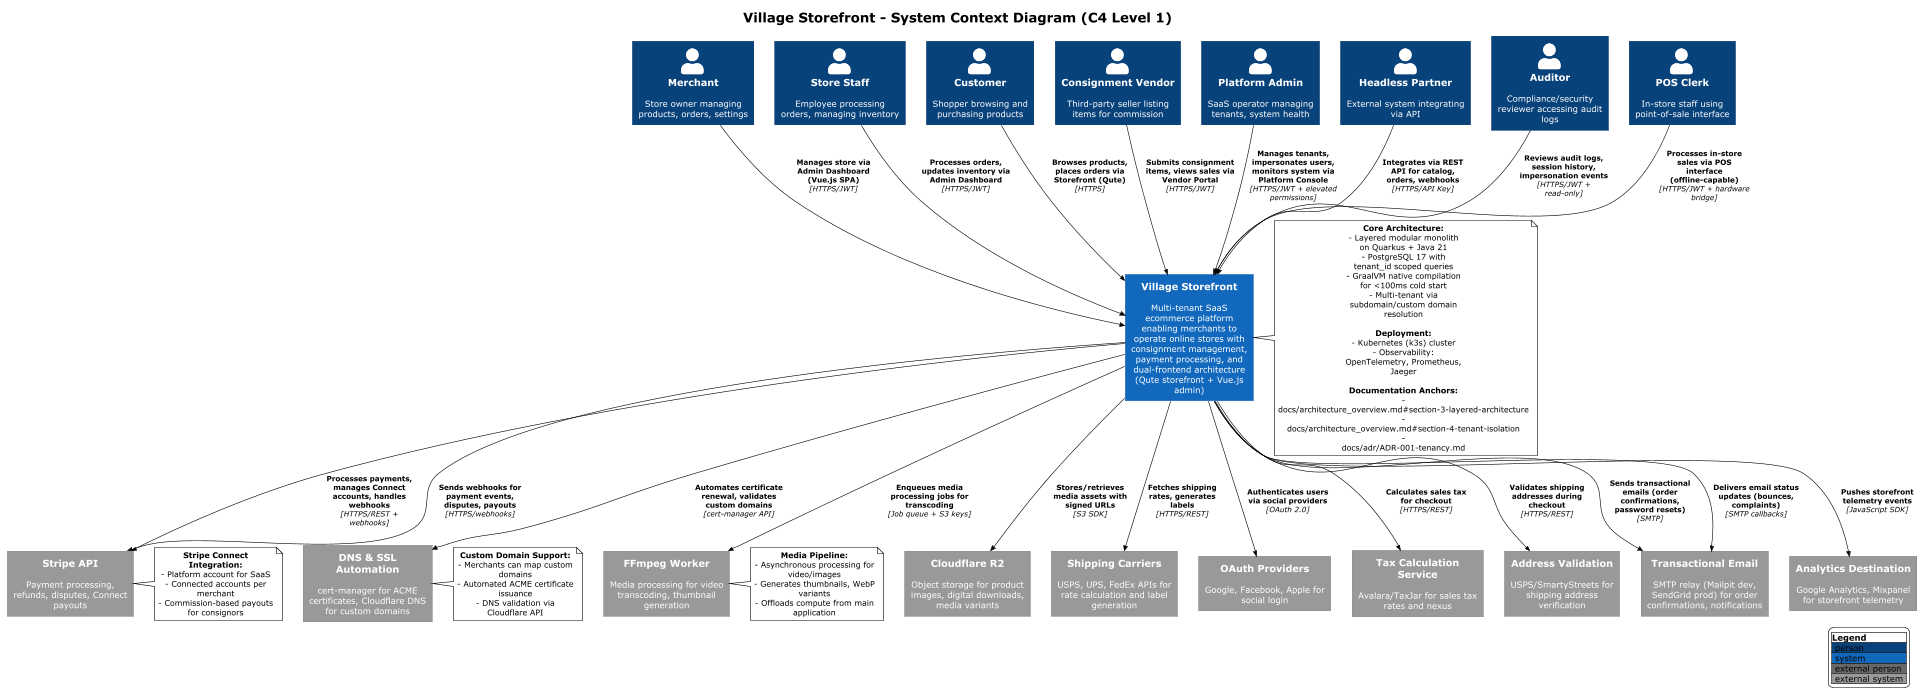

The diagram above was rendered by PlantUML. Its source (embedded in the PNG):
@startuml system-context
!include https://raw.githubusercontent.com/plantuml-stdlib/C4-PlantUML/master/C4_Context.puml

!theme plain
scale max 1920 width

' Rendering command:
' docker run --rm -v "$PWD":/work ghcr.io/plantuml/plantuml docs/diagrams/system-context.puml -tpng
' Or with local PlantUML: plantuml docs/diagrams/system-context.puml

LAYOUT_WITH_LEGEND()

title Village Storefront - System Context Diagram (C4 Level 1)

' ============================================================================
' PERSONAS (Primary Actors)
' ============================================================================
Person(merchant, "Merchant", "Store owner managing products, orders, settings")
Person(staff, "Store Staff", "Employee processing orders, managing inventory")
Person(customer, "Customer", "Shopper browsing and purchasing products")
Person(consignor, "Consignment Vendor", "Third-party seller listing items for commission")
Person(platformAdmin, "Platform Admin", "SaaS operator managing tenants, system health")
Person(headlessPartner, "Headless Partner", "External system integrating via API")
Person(auditor, "Auditor", "Compliance/security reviewer accessing audit logs")
Person(posClerk, "POS Clerk", "In-store staff using point-of-sale interface")

' ============================================================================
' CORE SYSTEM
' ============================================================================
System(villageStorefront, "Village Storefront", "Multi-tenant SaaS ecommerce platform enabling merchants to operate online stores with consignment management, payment processing, and dual-frontend architecture (Qute storefront + Vue.js admin)")

' ============================================================================
' EXTERNAL SYSTEMS (Integration Edges)
' ============================================================================
System_Ext(stripe, "Stripe API", "Payment processing, refunds, disputes, Connect payouts")
System_Ext(cloudflareR2, "Cloudflare R2", "Object storage for product images, digital downloads, media variants")
System_Ext(carriers, "Shipping Carriers", "USPS, UPS, FedEx APIs for rate calculation and label generation")
System_Ext(dnsSSL, "DNS & SSL Automation", "cert-manager for ACME certificates, Cloudflare DNS for custom domains")
System_Ext(ffmpeg, "FFmpeg Worker", "Media processing for video transcoding, thumbnail generation")
System_Ext(oauth, "OAuth Providers", "Google, Facebook, Apple for social login")
System_Ext(taxEngine, "Tax Calculation Service", "Avalara/TaxJar for sales tax rates and nexus")
System_Ext(addressValidation, "Address Validation", "USPS/SmartyStreets for shipping address verification")
System_Ext(smtp, "Transactional Email", "SMTP relay (Mailpit dev, SendGrid prod) for order confirmations, notifications")
System_Ext(analytics, "Analytics Destination", "Google Analytics, Mixpanel for storefront telemetry")

' ============================================================================
' RELATIONSHIPS: Personas → Core System
' ============================================================================
Rel(merchant, villageStorefront, "Manages store via Admin Dashboard (Vue.js SPA)", "HTTPS/JWT")
Rel(staff, villageStorefront, "Processes orders, updates inventory via Admin Dashboard", "HTTPS/JWT")
Rel(customer, villageStorefront, "Browses products, places orders via Storefront (Qute)", "HTTPS")
Rel(consignor, villageStorefront, "Submits consignment items, views sales via Vendor Portal", "HTTPS/JWT")
Rel(platformAdmin, villageStorefront, "Manages tenants, impersonates users, monitors system via Platform Console", "HTTPS/JWT + elevated permissions")
Rel(headlessPartner, villageStorefront, "Integrates via REST API for catalog, orders, webhooks", "HTTPS/API Key")
Rel(auditor, villageStorefront, "Reviews audit logs, session history, impersonation events", "HTTPS/JWT + read-only")
Rel(posClerk, villageStorefront, "Processes in-store sales via POS interface (offline-capable)", "HTTPS/JWT + hardware bridge")

' ============================================================================
' RELATIONSHIPS: Core System → External Systems
' ============================================================================
Rel(villageStorefront, stripe, "Processes payments, manages Connect accounts, handles webhooks", "HTTPS/REST + webhooks")
Rel(villageStorefront, cloudflareR2, "Stores/retrieves media assets with signed URLs", "S3 SDK")
Rel(villageStorefront, carriers, "Fetches shipping rates, generates labels", "HTTPS/REST")
Rel(villageStorefront, dnsSSL, "Automates certificate renewal, validates custom domains", "cert-manager API")
Rel(villageStorefront, ffmpeg, "Enqueues media processing jobs for transcoding", "Job queue + S3 keys")
Rel(villageStorefront, oauth, "Authenticates users via social providers", "OAuth 2.0")
Rel(villageStorefront, taxEngine, "Calculates sales tax for checkout", "HTTPS/REST")
Rel(villageStorefront, addressValidation, "Validates shipping addresses during checkout", "HTTPS/REST")
Rel(villageStorefront, smtp, "Sends transactional emails (order confirmations, password resets)", "SMTP")
Rel(villageStorefront, analytics, "Pushes storefront telemetry events", "JavaScript SDK")

' ============================================================================
' REVERSE RELATIONSHIPS: External Systems → Core System
' ============================================================================
Rel_Back(stripe, villageStorefront, "Sends webhooks for payment events, disputes, payouts", "HTTPS/webhooks")
Rel_Back(smtp, villageStorefront, "Delivers email status updates (bounces, complaints)", "SMTP callbacks")

' ============================================================================
' NOTES
' ============================================================================
note right of villageStorefront
  **Core Architecture:**
  - Layered modular monolith on Quarkus + Java 21
  - PostgreSQL 17 with tenant_id scoped queries
  - GraalVM native compilation for <100ms cold start
  - Multi-tenant via subdomain/custom domain resolution

  **Deployment:**
  - Kubernetes (k3s) cluster
  - Observability: OpenTelemetry, Prometheus, Jaeger

  **Documentation Anchors:**
  - docs/architecture_overview.md#section-3-layered-architecture
  - docs/architecture_overview.md#section-4-tenant-isolation
  - docs/adr/ADR-001-tenancy.md
end note

note right of stripe
  **Stripe Connect Integration:**
  - Platform account for SaaS
  - Connected accounts per merchant
  - Commission-based payouts for consignors
end note

note right of dnsSSL
  **Custom Domain Support:**
  - Merchants can map custom domains
  - Automated ACME certificate issuance
  - DNS validation via Cloudflare API
end note

note right of ffmpeg
  **Media Pipeline:**
  - Asynchronous processing for video/images
  - Generates thumbnails, WebP variants
  - Offloads compute from main application
end note

@enduml